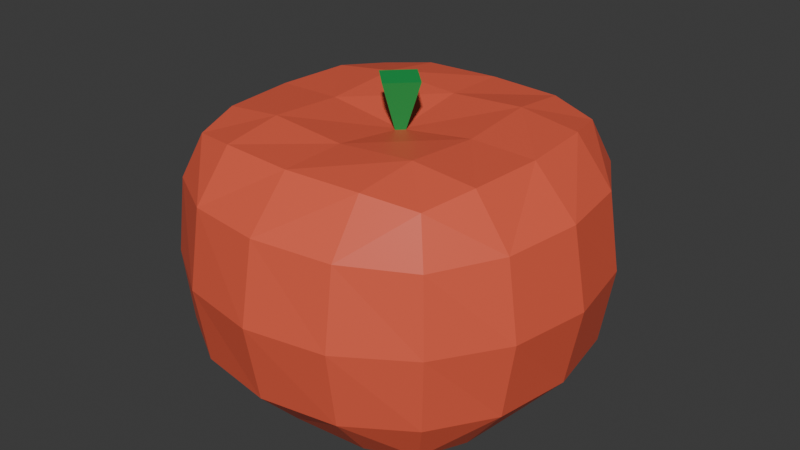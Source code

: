 # Source: tomato.blend  (saved by Blender 4.4.32; exported with 4.5.12 LTS)
import bpy
from mathutils import Matrix  # noqa: F401  (used for matrix-valued properties, if any)

bpy.ops.wm.read_factory_settings(use_empty=True)
scene = bpy.context.scene
scene.name = 'Scene'

# ---- collections
col_collection = bpy.data.collections.new('Collection'); scene.collection.children.link(col_collection)

# ---- materials (node trees are filled in below, after node groups)
mat_material = bpy.data.materials.new('Material')
mat_material.alpha_threshold = 0.0
mat_material.roughness = 0.5
mat_material.line_color = (0.0, 0.0, 0.0, 1.0)
mat_material_001 = bpy.data.materials.new('Material.001')

# ---- material node trees
mat_material.use_nodes = True; mat_material.node_tree.nodes.clear()
_N = mat_material.node_tree.nodes; _L = mat_material.node_tree.links
n0 = _N.new('ShaderNodeOutputMaterial'); n0.name = 'Material Output'; n0.location = (300, 300)
n1 = _N.new('ShaderNodeBsdfPrincipled'); n1.name = 'Principled BSDF'; n1.location = (10, 300)
n1.inputs[0].default_value = (0.8, 0.1155, 0.06086, 1.0)
n1.inputs[3].default_value = 1.45
_L.new(n1.outputs[0], n0.inputs[0])
n0.is_active_output = True
mat_material_001.use_nodes = True; mat_material_001.node_tree.nodes.clear()
_N = mat_material_001.node_tree.nodes; _L = mat_material_001.node_tree.links
n0 = _N.new('ShaderNodeBsdfPrincipled'); n0.name = 'Principled BSDF'; n0.location = (10, 300)
n0.inputs[0].default_value = (0.01375, 0.3586, 0.0739, 1.0)
n1 = _N.new('ShaderNodeOutputMaterial'); n1.name = 'Material Output'; n1.location = (300, 300)
_L.new(n0.outputs[0], n1.inputs[0])
n1.is_active_output = True

# ---- world
world_world = bpy.data.worlds.new('World'); scene.world = world_world
world_world.use_nodes = True; world_world.node_tree.nodes.clear()
_N = world_world.node_tree.nodes; _L = world_world.node_tree.links
n0 = _N.new('ShaderNodeOutputWorld'); n0.name = 'World Output'; n0.location = (300, 300)
n1 = _N.new('ShaderNodeBackground'); n1.name = 'Background'; n1.location = (10, 300)
n1.inputs[0].default_value = (0.05088, 0.05088, 0.05088, 1.0)
_L.new(n1.outputs[0], n0.inputs[0])
n0.is_active_output = True
world_world.color = (0.05088, 0.05088, 0.05088)
world_world.sun_shadow_jitter_overblur = 0.0

# ---- meshes
me_cube = bpy.data.meshes.new('Cube')
me_cube.from_pydata([(0.06523, 0.1476, 0.06441), (0.06523, 0.06523, 0.1099), (0.1476, 0.06523, 0.06441), (0.06523, 0.06523, -0.1099), (0.06523, 0.1476, -0.06441), (0.1476, 0.06523, -0.06441), (0.1476, -0.06523, 0.06441), (0.06523, -0.06523, 0.1099), (0.06523, -0.1476, 0.06441), (0.1476, -0.06523, -0.06441), (0.06523, -0.1476, -0.06441), (0.06523, -0.06523, -0.1099), (-0.06523, 0.1476, 0.06441), (-0.1476, 0.06523, 0.06441), (-0.06523, 0.06523, 0.1099), (-0.1476, 0.06523, -0.06441), (-0.06523, 0.1476, -0.06441), (-0.06523, 0.06523, -0.1099), (-0.1476, -0.06523, 0.06441), (-0.06523, -0.1476, 0.06441), (-0.06523, -0.06523, 0.1099), (-0.06523, -0.06523, -0.1099), (-0.06523, -0.1476, -0.06441), (-0.1476, -0.06523, -0.06441), (0.117, 0.117, 0.06234), (0.06284, 0.117, 0.1038), (0.117, 0.06284, 0.1038), (0.117, 0.06284, -0.1038), (0.06284, 0.117, -0.1038), (0.117, 0.117, -0.06234), (0.117, -0.117, 0.06234), (0.117, -0.06284, 0.1038), (0.06284, -0.117, 0.1038), (0.117, -0.06284, -0.1038), (0.117, -0.117, -0.06234), (0.06284, -0.117, -0.1038), (-0.06284, 0.117, 0.1038), (-0.117, 0.117, 0.06234), (-0.117, 0.06284, 0.1038), (-0.117, 0.06284, -0.1038), (-0.117, 0.117, -0.06234), (-0.06284, 0.117, -0.1038), (-0.117, -0.06284, 0.1038), (-0.117, -0.117, 0.06234), (-0.06284, -0.117, 0.1038), (-0.117, -0.06284, -0.1038), (-0.06284, -0.117, -0.1038), (-0.117, -0.117, -0.06234), (-0.06667, -3.321e-10, -0.1051), (-0.1577, -8.301e-11, -0.06551), (-8.301e-11, 0.06667, -0.1051), (5.811e-10, 0.1577, -0.06551), (0.1577, 0.06667, -8.301e-11), (0.06667, 0.1577, 6.641e-10), (-0.06667, -0.1577, 0.0), (-0.1577, -0.06667, 0.0), (0.06667, -0.1577, -8.301e-11), (0.1577, -0.06667, 0.0), (-0.06667, 0.1577, -3.321e-10), (-0.1577, 0.06667, 0.0), (0.0, -0.06667, 0.1051), (-8.301e-11, -0.1577, 0.06551), (0.06667, 8.301e-11, 0.1051), (0.1577, -8.301e-11, 0.06551), (0.0, -0.06667, -0.1051), (8.301e-11, -0.1577, -0.06551), (-0.06667, 8.301e-11, 0.1051), (-0.1577, 8.301e-11, 0.06551), (8.301e-11, 0.06667, 0.1051), (-7.471e-10, 0.1577, 0.06551), (0.06667, 8.301e-11, -0.1051), (0.1577, 8.301e-11, -0.06551), (0.0, 8.301e-11, -0.09559), (-0.1699, -8.301e-11, 0.0), (8.301e-11, -0.1699, 0.0), (0.0, 8.301e-11, 0.09559), (0.1699, 8.301e-11, 0.0), (0.1047, 0.1047, 0.09778), (0.1047, 0.1047, -0.09778), (0.1047, -0.1047, 0.09778), (0.1047, -0.1047, -0.09778), (-0.1047, 0.1047, 0.09778), (-0.1047, 0.1047, -0.09778), (-0.1047, -0.1047, 0.09778), (-0.1047, -0.1047, -0.09778), (-0.1218, 0.0, -0.104), (0.0, 0.1218, -0.104), (0.1218, 0.1218, 0.0), (-0.1218, -0.1218, 0.0), (0.1218, -0.1218, 0.0), (-0.1218, 0.1218, 9.962e-10), (0.0, -0.1218, 0.104), (0.1218, 0.0, 0.104), (0.0, -0.1218, -0.104), (-0.1218, 0.0, 0.104), (0.0, 0.1218, 0.104), (0.1218, 0.0, -0.104), (-8.301e-11, 0.1699, -3.321e-10), (0.0, 0.02071, 0.1374), (0.02071, 0.0, 0.1374), (0.0, -0.02071, 0.1374), (-0.02071, 0.0, 0.1374), (0.0, 0.0, 0.07997)], [], [(17, 50, 72, 48), (50, 3, 70, 72), (72, 70, 11, 64), (48, 72, 64, 21), (23, 55, 73, 49), (55, 18, 67, 73), (73, 67, 13, 59), (49, 73, 59, 15), (10, 56, 74, 65), (56, 8, 61, 74), (74, 61, 19, 54), (65, 74, 54, 22), (1, 68, 75, 62), (68, 14, 66, 75), (75, 66, 20, 60), (62, 75, 60, 7), (5, 52, 76, 71), (52, 2, 63, 76), (76, 63, 6, 57), (71, 76, 57, 9), (0, 25, 77, 24), (1, 26, 77, 25), (2, 24, 77, 26), (3, 28, 78, 27), (4, 29, 78, 28), (5, 27, 78, 29), (6, 31, 79, 30), (7, 32, 79, 31), (8, 30, 79, 32), (9, 34, 80, 33), (10, 35, 80, 34), (11, 33, 80, 35), (12, 37, 81, 36), (13, 38, 81, 37), (14, 36, 81, 38), (15, 40, 82, 39), (16, 41, 82, 40), (17, 39, 82, 41), (18, 43, 83, 42), (19, 44, 83, 43), (20, 42, 83, 44), (21, 46, 84, 45), (22, 47, 84, 46), (23, 45, 84, 47), (17, 48, 85, 39), (48, 21, 45, 85), (85, 45, 23, 49), (39, 85, 49, 15), (3, 50, 86, 28), (50, 17, 41, 86), (86, 41, 16, 51), (28, 86, 51, 4), (2, 52, 87, 24), (52, 5, 29, 87), (87, 29, 4, 53), (24, 87, 53, 0), (22, 54, 88, 47), (54, 19, 43, 88), (88, 43, 18, 55), (47, 88, 55, 23), (8, 56, 89, 30), (56, 10, 34, 89), (89, 34, 9, 57), (30, 89, 57, 6), (12, 58, 90, 37), (58, 16, 40, 90), (90, 40, 15, 59), (37, 90, 59, 13), (7, 60, 91, 32), (60, 20, 44, 91), (91, 44, 19, 61), (32, 91, 61, 8), (1, 62, 92, 26), (62, 7, 31, 92), (92, 31, 6, 63), (26, 92, 63, 2), (21, 64, 93, 46), (64, 11, 35, 93), (93, 35, 10, 65), (46, 93, 65, 22), (20, 66, 94, 42), (66, 14, 38, 94), (94, 38, 13, 67), (42, 94, 67, 18), (14, 68, 95, 36), (68, 1, 25, 95), (95, 25, 0, 69), (36, 95, 69, 12), (11, 70, 96, 33), (70, 3, 27, 96), (96, 27, 5, 71), (33, 96, 71, 9), (16, 58, 97, 51), (58, 12, 69, 97), (97, 69, 0, 53), (51, 97, 53, 4), (98, 102, 99), (99, 102, 100), (98, 99, 100, 101), (100, 102, 101), (101, 102, 98)])
me_cube.polygons.foreach_set('material_index', [0, 0, 0, 0, 0, 0, 0, 0, 0, 0, 0, 0, 0, 0, 0, 0, 0, 0, 0, 0, 0, 0, 0, 0, 0, 0, 0, 0, 0, 0, 0, 0, 0, 0, 0, 0, 0, 0, 0, 0, 0, 0, 0, 0, 0, 0, 0, 0, 0, 0, 0, 0, 0, 0, 0, 0, 0, 0, 0, 0, 0, 0, 0, 0, 0, 0, 0, 0, 0, 0, 0, 0, 0, 0, 0, 0, 0, 0, 0, 0, 0, 0, 0, 0, 0, 0, 0, 0, 0, 0, 0, 0, 0, 0, 0, 0, 1, 1, 1, 1, 1])
_uv = me_cube.uv_layers.new(name='UVMap')
_uv.uv.foreach_set('vector', [0.2043, 0.5793, 0.2508, 0.5777, 0.2513, 0.625, 0.2033, 0.625, 0.2508, 0.5777, 0.3025, 0.5725, 0.3081, 0.625, 0.2513, 0.625, 0.2513, 0.625, 0.3081, 0.625, 0.3025, 0.6775, 0.2508, 0.6723, 0.2033, 0.625, 0.2513, 0.625, 0.2508, 0.6723, 0.2043, 0.6707, 0.4475, 0.0725, 0.4992, 0.07763, 0.4994, 0.1261, 0.4475, 0.125, 0.4992, 0.07763, 0.5457, 0.07926, 0.5473, 0.1258, 0.4994, 0.1261, 0.4994, 0.1261, 0.5473, 0.1258, 0.5525, 0.1775, 0.4999, 0.1831, 0.4475, 0.125, 0.4994, 0.1261, 0.4999, 0.1831, 0.4475, 0.1775, 0.4475, 0.8225, 0.4999, 0.8169, 0.4995, 0.8744, 0.4475, 0.875, 0.4999, 0.8169, 0.5525, 0.8225, 0.5479, 0.8751, 0.4995, 0.8744, 0.4995, 0.8744, 0.5479, 0.8751, 0.5525, 0.9275, 0.5, 0.9275, 0.4475, 0.875, 0.4995, 0.8744, 0.5, 0.9275, 0.4475, 0.9275, 0.6975, 0.5725, 0.75, 0.5725, 0.7494, 0.625, 0.6919, 0.625, 0.75, 0.5725, 0.8025, 0.5725, 0.8025, 0.625, 0.7494, 0.625, 0.7494, 0.625, 0.8025, 0.625, 0.8025, 0.6775, 0.75, 0.6775, 0.6919, 0.625, 0.7494, 0.625, 0.75, 0.6775, 0.6975, 0.6775, 0.4475, 0.5725, 0.5, 0.5669, 0.5, 0.625, 0.4419, 0.625, 0.5, 0.5669, 0.5525, 0.5725, 0.5581, 0.625, 0.5, 0.625, 0.5, 0.625, 0.5581, 0.625, 0.5525, 0.6775, 0.5, 0.6831, 0.4419, 0.625, 0.5, 0.625, 0.5, 0.6831, 0.4475, 0.6775, 0.5525, 0.4275, 0.5849, 0.4203, 0.5762, 0.4505, 0.5525, 0.4638, 0.625, 0.4275, 0.5888, 0.4638, 0.5762, 0.4505, 0.5849, 0.4203, 0.5525, 0.5, 0.5525, 0.4638, 0.5762, 0.4505, 0.5888, 0.4638, 0.3025, 0.5725, 0.2953, 0.5401, 0.3255, 0.5488, 0.3388, 0.5725, 0.3025, 0.5, 0.3388, 0.5363, 0.3255, 0.5488, 0.2953, 0.5401, 0.375, 0.5725, 0.3388, 0.5725, 0.3255, 0.5488, 0.3388, 0.5363, 0.5525, 0.75, 0.5888, 0.7863, 0.5762, 0.7995, 0.5525, 0.7863, 0.625, 0.8225, 0.5849, 0.8297, 0.5762, 0.7995, 0.5888, 0.7863, 0.5525, 0.8225, 0.5525, 0.7863, 0.5762, 0.7995, 0.5849, 0.8297, 0.375, 0.6775, 0.3388, 0.7138, 0.3255, 0.7012, 0.3388, 0.6775, 0.3025, 0.75, 0.2953, 0.7099, 0.3255, 0.7012, 0.3388, 0.7138, 0.3025, 0.6775, 0.3388, 0.6775, 0.3255, 0.7012, 0.2953, 0.7099, 0.5525, 0.25, 0.5525, 0.2138, 0.5762, 0.2005, 0.5888, 0.2138, 0.5525, 0.1775, 0.5849, 0.1703, 0.5762, 0.2005, 0.5525, 0.2138, 0.625, 0.1775, 0.5888, 0.2138, 0.5762, 0.2005, 0.5849, 0.1703, 0.125, 0.5725, 0.1613, 0.5363, 0.1752, 0.5502, 0.1658, 0.5803, 0.1975, 0.5, 0.2053, 0.5408, 0.1752, 0.5502, 0.1613, 0.5363, 0.2043, 0.5793, 0.1658, 0.5803, 0.1752, 0.5502, 0.2053, 0.5408, 0.5457, 0.07926, 0.5447, 0.04079, 0.5748, 0.05022, 0.5842, 0.08032, 0.5525, 0.0, 0.5888, 0.03625, 0.5748, 0.05022, 0.5447, 0.04079, 0.625, 0.0725, 0.5842, 0.08032, 0.5748, 0.05022, 0.5888, 0.03625, 0.2043, 0.6707, 0.2053, 0.7092, 0.1752, 0.6998, 0.1658, 0.6697, 0.1975, 0.75, 0.1613, 0.7138, 0.1752, 0.6998, 0.2053, 0.7092, 0.125, 0.6775, 0.1658, 0.6697, 0.1752, 0.6998, 0.1613, 0.7138, 0.2043, 0.5793, 0.2033, 0.625, 0.1626, 0.625, 0.1658, 0.5803, 0.2033, 0.625, 0.2043, 0.6707, 0.1658, 0.6697, 0.1626, 0.625, 0.1626, 0.625, 0.1658, 0.6697, 0.125, 0.6775, 0.125, 0.625, 0.1658, 0.5803, 0.1626, 0.625, 0.125, 0.625, 0.125, 0.5725, 0.3025, 0.5725, 0.2508, 0.5777, 0.2501, 0.5375, 0.2953, 0.5401, 0.2508, 0.5777, 0.2043, 0.5793, 0.2053, 0.5408, 0.2501, 0.5375, 0.2501, 0.5375, 0.2053, 0.5408, 0.1975, 0.5, 0.25, 0.5, 0.2953, 0.5401, 0.2501, 0.5375, 0.25, 0.5, 0.3025, 0.5, 0.5525, 0.5725, 0.5, 0.5669, 0.5, 0.5, 0.5525, 0.5, 0.5, 0.5669, 0.4475, 0.5725, 0.4475, 0.5, 0.5, 0.5, 0.5, 0.5, 0.4475, 0.5, 0.4475, 0.4275, 0.4999, 0.4331, 0.5525, 0.5, 0.5, 0.5, 0.4999, 0.4331, 0.5525, 0.4275, 0.4475, 0.0, 0.5, 0.0, 0.4991, 0.03717, 0.4475, 0.03625, 0.5, 0.0, 0.5525, 0.0, 0.5447, 0.04079, 0.4991, 0.03717, 0.4991, 0.03717, 0.5447, 0.04079, 0.5457, 0.07926, 0.4992, 0.07763, 0.4475, 0.03625, 0.4991, 0.03717, 0.4992, 0.07763, 0.4475, 0.0725, 0.5525, 0.8225, 0.4999, 0.8169, 0.5, 0.75, 0.5525, 0.75, 0.4999, 0.8169, 0.4475, 0.8225, 0.4475, 0.75, 0.5, 0.75, 0.5, 0.75, 0.4475, 0.75, 0.4475, 0.6775, 0.5, 0.6831, 0.5525, 0.75, 0.5, 0.75, 0.5, 0.6831, 0.5525, 0.6775, 0.5525, 0.3225, 0.4999, 0.3169, 0.5, 0.25, 0.5525, 0.25, 0.4999, 0.3169, 0.4475, 0.3225, 0.4475, 0.25, 0.5, 0.25, 0.5, 0.25, 0.4475, 0.25, 0.4475, 0.1775, 0.4999, 0.1831, 0.5525, 0.25, 0.5, 0.25, 0.4999, 0.1831, 0.5525, 0.1775, 0.625, 0.8225, 0.625, 0.875, 0.588, 0.8758, 0.5849, 0.8297, 0.625, 0.875, 0.625, 0.9275, 0.5888, 0.9275, 0.588, 0.8758, 0.588, 0.8758, 0.5888, 0.9275, 0.5525, 0.9275, 0.5479, 0.8751, 0.5849, 0.8297, 0.588, 0.8758, 0.5479, 0.8751, 0.5525, 0.8225, 0.6975, 0.5725, 0.6919, 0.625, 0.625, 0.625, 0.625, 0.5725, 0.6919, 0.625, 0.6975, 0.6775, 0.625, 0.6775, 0.625, 0.625, 0.625, 0.625, 0.625, 0.6775, 0.5525, 0.6775, 0.5581, 0.625, 0.625, 0.5725, 0.625, 0.625, 0.5581, 0.625, 0.5525, 0.5725, 0.2043, 0.6707, 0.2508, 0.6723, 0.2501, 0.7125, 0.2053, 0.7092, 0.2508, 0.6723, 0.3025, 0.6775, 0.2953, 0.7099, 0.2501, 0.7125, 0.2501, 0.7125, 0.2953, 0.7099, 0.3025, 0.75, 0.25, 0.75, 0.2053, 0.7092, 0.2501, 0.7125, 0.25, 0.75, 0.1975, 0.75, 0.625, 0.0725, 0.625, 0.125, 0.5875, 0.1251, 0.5842, 0.08032, 0.625, 0.125, 0.625, 0.1775, 0.5849, 0.1703, 0.5875, 0.1251, 0.5875, 0.1251, 0.5849, 0.1703, 0.5525, 0.1775, 0.5473, 0.1258, 0.5842, 0.08032, 0.5875, 0.1251, 0.5473, 0.1258, 0.5457, 0.07926, 0.625, 0.3225, 0.625, 0.375, 0.588, 0.3742, 0.5888, 0.3225, 0.625, 0.375, 0.625, 0.4275, 0.5849, 0.4203, 0.588, 0.3742, 0.588, 0.3742, 0.5849, 0.4203, 0.5525, 0.4275, 0.5479, 0.3748, 0.5888, 0.3225, 0.588, 0.3742, 0.5479, 0.3748, 0.5525, 0.3225, 0.3025, 0.6775, 0.3081, 0.625, 0.375, 0.625, 0.375, 0.6775, 0.3081, 0.625, 0.3025, 0.5725, 0.375, 0.5725, 0.375, 0.625, 0.375, 0.625, 0.375, 0.5725, 0.4475, 0.5725, 0.4419, 0.625, 0.375, 0.6775, 0.375, 0.625, 0.4419, 0.625, 0.4475, 0.6775, 0.4475, 0.3225, 0.4999, 0.3169, 0.4995, 0.375, 0.4475, 0.375, 0.4999, 0.3169, 0.5525, 0.3225, 0.5479, 0.3748, 0.4995, 0.375, 0.4995, 0.375, 0.5479, 0.3748, 0.5525, 0.4275, 0.4999, 0.4331, 0.4475, 0.375, 0.4995, 0.375, 0.4999, 0.4331, 0.4475, 0.4275, 0.25, 0.49, 0.25, 0.25, 0.49, 0.25, 0.49, 0.25, 0.25, 0.25, 0.25, 0.01, 0.75, 0.49, 0.99, 0.25, 0.75, 0.01, 0.51, 0.25, 0.25, 0.01, 0.25, 0.25, 0.01, 0.25, 0.01, 0.25, 0.25, 0.25, 0.25, 0.49])
me_cube.materials.append(mat_material)
me_cube.materials.append(mat_material_001)
me_cube.use_mirror_vertex_groups = False
me_cube.update()

# ---- objects
ob_cube = bpy.data.objects.new('Cube', me_cube)

# ---- transforms, parenting, visibility, modifiers, constraints
ob_cube.location = (0.0, 0.0, 0.0)
ob_cube.lock_rotations_4d = False
ob_cube.empty_display_type = 'ARROWS'
ob_cube.lineart.crease_threshold = 0.0

# ---- collection membership
col_collection.objects.link(ob_cube)

# ---- scene / render settings (as saved in the file)
scene.frame_start = 1; scene.frame_end = 250; scene.frame_set(1)
scene.render.engine = 'BLENDER_EEVEE_NEXT'
bpy.context.view_layer.update()

# ---- added for rendering (the .blend has no active camera and no usable light): camera, sun
cam_auto = bpy.data.cameras.new('AutoCamera')
cam_auto.lens = 50.0
cam_auto.sensor_width = 36.0
cam_auto.clip_end = 1000.0
ob_auto_camera = bpy.data.objects.new('AutoCamera', cam_auto)
scene.collection.objects.link(ob_auto_camera)
ob_auto_camera.location = (0.50003, -0.600036, 0.413814)
ob_auto_camera.rotation_euler = (1.09748, -7.21219e-08, 0.694738)
scene.camera = ob_auto_camera
light_auto_sun = bpy.data.lights.new('AutoSun', 'SUN')
light_auto_sun.energy = 3.0
light_auto_sun.angle = 0.0523599
ob_auto_sun = bpy.data.objects.new('AutoSun', light_auto_sun)
scene.collection.objects.link(ob_auto_sun)
ob_auto_sun.rotation_euler = (0.872665, 0.174533, 0.523599)
bpy.context.view_layer.update()
